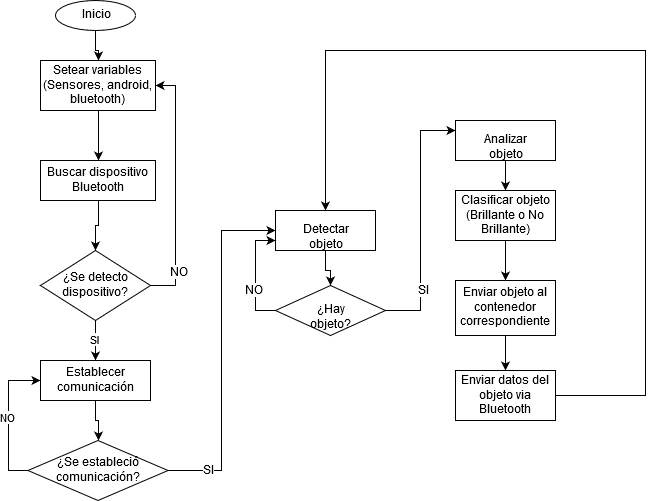

The diagram above was exported from draw.io. Its source (the exported page's mxGraphModel, read from the mxfile embedded in the PNG):
<mxGraphModel dx="1038" dy="541" grid="1" gridSize="10" guides="1" tooltips="1" connect="1" arrows="1" fold="1" page="1" pageScale="1" pageWidth="827" pageHeight="1169" math="0" shadow="0">
  <root>
    <mxCell id="0" />
    <mxCell id="1" parent="0" />
    <mxCell id="9s9EcDKqrtFWLL4vESNv-3" style="edgeStyle=orthogonalEdgeStyle;rounded=0;orthogonalLoop=1;jettySize=auto;html=1;entryX=0.5;entryY=0;entryDx=0;entryDy=0;" parent="1" source="9s9EcDKqrtFWLL4vESNv-1" target="9s9EcDKqrtFWLL4vESNv-2" edge="1">
      <mxGeometry relative="1" as="geometry" />
    </mxCell>
    <mxCell id="9s9EcDKqrtFWLL4vESNv-1" value="Inicio" style="ellipse;whiteSpace=wrap;html=1;" parent="1" vertex="1">
      <mxGeometry x="80" y="20" width="80" height="30" as="geometry" />
    </mxCell>
    <mxCell id="9s9EcDKqrtFWLL4vESNv-6" style="edgeStyle=orthogonalEdgeStyle;rounded=0;orthogonalLoop=1;jettySize=auto;html=1;entryX=0.5;entryY=0;entryDx=0;entryDy=0;" parent="1" source="9s9EcDKqrtFWLL4vESNv-2" target="9s9EcDKqrtFWLL4vESNv-4" edge="1">
      <mxGeometry relative="1" as="geometry" />
    </mxCell>
    <mxCell id="9s9EcDKqrtFWLL4vESNv-2" value="Setear variables (Sensores, android, bluetooth)" style="rounded=0;whiteSpace=wrap;html=1;" parent="1" vertex="1">
      <mxGeometry x="65" y="80" width="115" height="50" as="geometry" />
    </mxCell>
    <mxCell id="9s9EcDKqrtFWLL4vESNv-8" style="edgeStyle=orthogonalEdgeStyle;rounded=0;orthogonalLoop=1;jettySize=auto;html=1;entryX=0.5;entryY=0;entryDx=0;entryDy=0;" parent="1" source="9s9EcDKqrtFWLL4vESNv-4" target="9s9EcDKqrtFWLL4vESNv-7" edge="1">
      <mxGeometry relative="1" as="geometry" />
    </mxCell>
    <mxCell id="9s9EcDKqrtFWLL4vESNv-4" value="Buscar dispositivo Bluetooth" style="rounded=0;whiteSpace=wrap;html=1;" parent="1" vertex="1">
      <mxGeometry x="65" y="180" width="115" height="40" as="geometry" />
    </mxCell>
    <mxCell id="9s9EcDKqrtFWLL4vESNv-9" style="edgeStyle=orthogonalEdgeStyle;rounded=0;orthogonalLoop=1;jettySize=auto;html=1;entryX=1;entryY=0.5;entryDx=0;entryDy=0;" parent="1" source="9s9EcDKqrtFWLL4vESNv-7" target="9s9EcDKqrtFWLL4vESNv-2" edge="1">
      <mxGeometry relative="1" as="geometry">
        <Array as="points">
          <mxPoint x="200" y="305" />
          <mxPoint x="200" y="105" />
        </Array>
      </mxGeometry>
    </mxCell>
    <mxCell id="9s9EcDKqrtFWLL4vESNv-10" value="&lt;div&gt;NO&lt;/div&gt;" style="text;html=1;align=center;verticalAlign=middle;resizable=0;points=[];;labelBackgroundColor=#ffffff;" parent="9s9EcDKqrtFWLL4vESNv-9" vertex="1" connectable="0">
      <mxGeometry x="-0.7959" y="13" relative="1" as="geometry">
        <mxPoint x="16" y="-13" as="offset" />
      </mxGeometry>
    </mxCell>
    <mxCell id="9s9EcDKqrtFWLL4vESNv-12" value="&lt;div&gt;SI&lt;/div&gt;" style="edgeStyle=orthogonalEdgeStyle;rounded=0;orthogonalLoop=1;jettySize=auto;html=1;" parent="1" source="9s9EcDKqrtFWLL4vESNv-7" target="9s9EcDKqrtFWLL4vESNv-11" edge="1">
      <mxGeometry relative="1" as="geometry" />
    </mxCell>
    <mxCell id="9s9EcDKqrtFWLL4vESNv-7" value="¿Se detecto dispositivo?" style="rhombus;whiteSpace=wrap;html=1;" parent="1" vertex="1">
      <mxGeometry x="65" y="270" width="110" height="70" as="geometry" />
    </mxCell>
    <mxCell id="9s9EcDKqrtFWLL4vESNv-14" style="edgeStyle=orthogonalEdgeStyle;rounded=0;orthogonalLoop=1;jettySize=auto;html=1;entryX=0.5;entryY=0;entryDx=0;entryDy=0;" parent="1" source="9s9EcDKqrtFWLL4vESNv-11" target="9s9EcDKqrtFWLL4vESNv-13" edge="1">
      <mxGeometry relative="1" as="geometry" />
    </mxCell>
    <mxCell id="9s9EcDKqrtFWLL4vESNv-11" value="Establecer comunicación" style="rounded=0;whiteSpace=wrap;html=1;" parent="1" vertex="1">
      <mxGeometry x="65" y="380" width="110" height="40" as="geometry" />
    </mxCell>
    <mxCell id="9s9EcDKqrtFWLL4vESNv-15" value="&lt;div&gt;NO&lt;/div&gt;" style="edgeStyle=orthogonalEdgeStyle;rounded=0;orthogonalLoop=1;jettySize=auto;html=1;entryX=0;entryY=0.5;entryDx=0;entryDy=0;" parent="1" source="9s9EcDKqrtFWLL4vESNv-13" target="9s9EcDKqrtFWLL4vESNv-11" edge="1">
      <mxGeometry relative="1" as="geometry">
        <Array as="points">
          <mxPoint x="33" y="490" />
          <mxPoint x="33" y="400" />
        </Array>
      </mxGeometry>
    </mxCell>
    <mxCell id="9s9EcDKqrtFWLL4vESNv-20" style="edgeStyle=orthogonalEdgeStyle;rounded=0;orthogonalLoop=1;jettySize=auto;html=1;entryX=0;entryY=0.5;entryDx=0;entryDy=0;" parent="1" source="9s9EcDKqrtFWLL4vESNv-13" target="9s9EcDKqrtFWLL4vESNv-16" edge="1">
      <mxGeometry relative="1" as="geometry" />
    </mxCell>
    <mxCell id="9s9EcDKqrtFWLL4vESNv-21" value="SI" style="text;html=1;align=center;verticalAlign=middle;resizable=0;points=[];;labelBackgroundColor=#ffffff;" parent="9s9EcDKqrtFWLL4vESNv-20" vertex="1" connectable="0">
      <mxGeometry x="-0.7727" relative="1" as="geometry">
        <mxPoint x="1" as="offset" />
      </mxGeometry>
    </mxCell>
    <mxCell id="9s9EcDKqrtFWLL4vESNv-13" value="¿Se estableció comunicación?" style="rhombus;whiteSpace=wrap;html=1;" parent="1" vertex="1">
      <mxGeometry x="52.5" y="460" width="140" height="60" as="geometry" />
    </mxCell>
    <mxCell id="9s9EcDKqrtFWLL4vESNv-22" style="edgeStyle=orthogonalEdgeStyle;rounded=0;orthogonalLoop=1;jettySize=auto;html=1;entryX=0.5;entryY=0;entryDx=0;entryDy=0;" parent="1" source="9s9EcDKqrtFWLL4vESNv-16" target="9s9EcDKqrtFWLL4vESNv-19" edge="1">
      <mxGeometry relative="1" as="geometry" />
    </mxCell>
    <mxCell id="9s9EcDKqrtFWLL4vESNv-16" value="&lt;div&gt;Detectar objeto&lt;/div&gt;" style="rounded=0;whiteSpace=wrap;html=1;" parent="1" vertex="1">
      <mxGeometry x="300" y="230" width="100" height="40" as="geometry" />
    </mxCell>
    <mxCell id="9s9EcDKqrtFWLL4vESNv-23" style="edgeStyle=orthogonalEdgeStyle;rounded=0;orthogonalLoop=1;jettySize=auto;html=1;" parent="1" source="9s9EcDKqrtFWLL4vESNv-19" edge="1">
      <mxGeometry relative="1" as="geometry">
        <mxPoint x="300" y="260" as="targetPoint" />
        <Array as="points">
          <mxPoint x="280" y="330" />
          <mxPoint x="280" y="260" />
        </Array>
      </mxGeometry>
    </mxCell>
    <mxCell id="9s9EcDKqrtFWLL4vESNv-24" value="NO" style="text;html=1;align=center;verticalAlign=middle;resizable=0;points=[];;labelBackgroundColor=#ffffff;" parent="9s9EcDKqrtFWLL4vESNv-23" vertex="1" connectable="0">
      <mxGeometry x="-0.2727" y="2" relative="1" as="geometry">
        <mxPoint as="offset" />
      </mxGeometry>
    </mxCell>
    <mxCell id="9s9EcDKqrtFWLL4vESNv-28" style="edgeStyle=orthogonalEdgeStyle;rounded=0;orthogonalLoop=1;jettySize=auto;html=1;entryX=0;entryY=0.25;entryDx=0;entryDy=0;" parent="1" source="9s9EcDKqrtFWLL4vESNv-19" target="9s9EcDKqrtFWLL4vESNv-25" edge="1">
      <mxGeometry relative="1" as="geometry" />
    </mxCell>
    <mxCell id="9s9EcDKqrtFWLL4vESNv-29" value="SI" style="text;html=1;align=center;verticalAlign=middle;resizable=0;points=[];;labelBackgroundColor=#ffffff;" parent="9s9EcDKqrtFWLL4vESNv-28" vertex="1" connectable="0">
      <mxGeometry x="-0.7222" y="20" relative="1" as="geometry">
        <mxPoint x="22" y="-20" as="offset" />
      </mxGeometry>
    </mxCell>
    <mxCell id="9s9EcDKqrtFWLL4vESNv-19" value="¿Hay objeto?" style="rhombus;whiteSpace=wrap;html=1;" parent="1" vertex="1">
      <mxGeometry x="300" y="305" width="110" height="50" as="geometry" />
    </mxCell>
    <mxCell id="9s9EcDKqrtFWLL4vESNv-27" style="edgeStyle=orthogonalEdgeStyle;rounded=0;orthogonalLoop=1;jettySize=auto;html=1;" parent="1" source="9s9EcDKqrtFWLL4vESNv-25" target="9s9EcDKqrtFWLL4vESNv-26" edge="1">
      <mxGeometry relative="1" as="geometry" />
    </mxCell>
    <mxCell id="9s9EcDKqrtFWLL4vESNv-25" value="Analizar objeto" style="rounded=0;whiteSpace=wrap;html=1;" parent="1" vertex="1">
      <mxGeometry x="480" y="140" width="100" height="40" as="geometry" />
    </mxCell>
    <mxCell id="9s9EcDKqrtFWLL4vESNv-32" style="edgeStyle=orthogonalEdgeStyle;rounded=0;orthogonalLoop=1;jettySize=auto;html=1;entryX=0.5;entryY=0;entryDx=0;entryDy=0;" parent="1" source="9s9EcDKqrtFWLL4vESNv-26" target="9s9EcDKqrtFWLL4vESNv-30" edge="1">
      <mxGeometry relative="1" as="geometry" />
    </mxCell>
    <mxCell id="9s9EcDKqrtFWLL4vESNv-26" value="Clasificar objeto (Brillante o No Brillante)" style="rounded=0;whiteSpace=wrap;html=1;" parent="1" vertex="1">
      <mxGeometry x="480" y="210" width="100" height="50" as="geometry" />
    </mxCell>
    <mxCell id="9s9EcDKqrtFWLL4vESNv-34" style="edgeStyle=orthogonalEdgeStyle;rounded=0;orthogonalLoop=1;jettySize=auto;html=1;entryX=0.5;entryY=0;entryDx=0;entryDy=0;" parent="1" source="9s9EcDKqrtFWLL4vESNv-30" target="9s9EcDKqrtFWLL4vESNv-33" edge="1">
      <mxGeometry relative="1" as="geometry" />
    </mxCell>
    <mxCell id="9s9EcDKqrtFWLL4vESNv-30" value="Enviar objeto al contenedor correspondiente" style="rounded=0;whiteSpace=wrap;html=1;" parent="1" vertex="1">
      <mxGeometry x="480" y="300" width="100" height="55" as="geometry" />
    </mxCell>
    <mxCell id="9s9EcDKqrtFWLL4vESNv-35" style="edgeStyle=orthogonalEdgeStyle;rounded=0;orthogonalLoop=1;jettySize=auto;html=1;entryX=0.5;entryY=0;entryDx=0;entryDy=0;" parent="1" source="9s9EcDKqrtFWLL4vESNv-33" target="9s9EcDKqrtFWLL4vESNv-16" edge="1">
      <mxGeometry relative="1" as="geometry">
        <Array as="points">
          <mxPoint x="670" y="415" />
          <mxPoint x="670" y="70" />
          <mxPoint x="350" y="70" />
        </Array>
      </mxGeometry>
    </mxCell>
    <mxCell id="9s9EcDKqrtFWLL4vESNv-33" value="Enviar datos del objeto via Bluetooth" style="rounded=0;whiteSpace=wrap;html=1;" parent="1" vertex="1">
      <mxGeometry x="480" y="390" width="100" height="50" as="geometry" />
    </mxCell>
  </root>
</mxGraphModel>